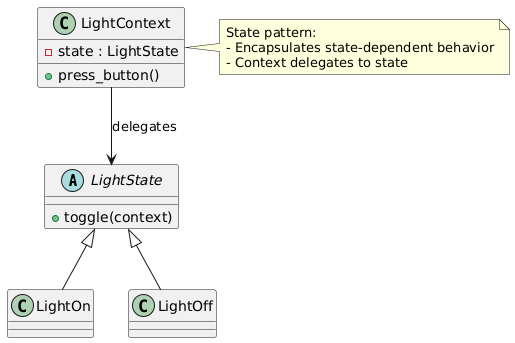

The diagram above was rendered by PlantUML. Its source (embedded in the PNG):
@startuml
abstract class LightState {
    +toggle(context)
}

class LightOn
class LightOff

LightState <|-- LightOn
LightState <|-- LightOff

class LightContext {
    +press_button()
    -state : LightState
}

LightContext --> LightState : delegates

note right of LightContext
State pattern:
- Encapsulates state-dependent behavior
- Context delegates to state
end note
@enduml